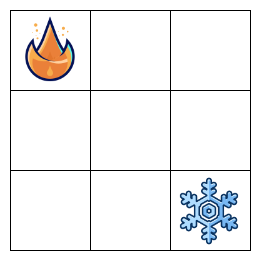

The diagram above was exported from draw.io. Its source (the exported page's mxGraphModel, read from the mxfile embedded in the PNG):
<mxGraphModel dx="2066" dy="1129" grid="1" gridSize="10" guides="1" tooltips="1" connect="1" arrows="1" fold="1" page="1" pageScale="1" pageWidth="827" pageHeight="1169" math="0" shadow="0">
  <root>
    <mxCell id="0" />
    <mxCell id="1" parent="0" />
    <mxCell id="GIFCMTTN7Fj-yXSCMvBP-139" value="" style="shape=table;startSize=0;container=1;collapsible=0;childLayout=tableLayout;fontSize=40;" vertex="1" parent="1">
      <mxGeometry x="160" y="360" width="240" height="240" as="geometry" />
    </mxCell>
    <mxCell id="GIFCMTTN7Fj-yXSCMvBP-140" value="" style="shape=tableRow;horizontal=0;startSize=0;swimlaneHead=0;swimlaneBody=0;top=0;left=0;bottom=0;right=0;collapsible=0;dropTarget=0;fillColor=none;points=[[0,0.5],[1,0.5]];portConstraint=eastwest;fontSize=40;" vertex="1" parent="GIFCMTTN7Fj-yXSCMvBP-139">
      <mxGeometry width="240" height="80" as="geometry" />
    </mxCell>
    <mxCell id="GIFCMTTN7Fj-yXSCMvBP-141" value="" style="shape=partialRectangle;html=1;whiteSpace=wrap;connectable=0;overflow=hidden;fillColor=none;top=0;left=0;bottom=0;right=0;pointerEvents=1;fontSize=40;" vertex="1" parent="GIFCMTTN7Fj-yXSCMvBP-140">
      <mxGeometry width="80" height="80" as="geometry">
        <mxRectangle width="80" height="80" as="alternateBounds" />
      </mxGeometry>
    </mxCell>
    <mxCell id="GIFCMTTN7Fj-yXSCMvBP-142" value="" style="shape=partialRectangle;html=1;whiteSpace=wrap;connectable=0;overflow=hidden;fillColor=none;top=0;left=0;bottom=0;right=0;pointerEvents=1;fontSize=40;" vertex="1" parent="GIFCMTTN7Fj-yXSCMvBP-140">
      <mxGeometry x="80" width="80" height="80" as="geometry">
        <mxRectangle width="80" height="80" as="alternateBounds" />
      </mxGeometry>
    </mxCell>
    <mxCell id="GIFCMTTN7Fj-yXSCMvBP-143" value="" style="shape=partialRectangle;html=1;whiteSpace=wrap;connectable=0;overflow=hidden;fillColor=none;top=0;left=0;bottom=0;right=0;pointerEvents=1;fontSize=40;" vertex="1" parent="GIFCMTTN7Fj-yXSCMvBP-140">
      <mxGeometry x="160" width="80" height="80" as="geometry">
        <mxRectangle width="80" height="80" as="alternateBounds" />
      </mxGeometry>
    </mxCell>
    <mxCell id="GIFCMTTN7Fj-yXSCMvBP-144" value="" style="shape=tableRow;horizontal=0;startSize=0;swimlaneHead=0;swimlaneBody=0;top=0;left=0;bottom=0;right=0;collapsible=0;dropTarget=0;fillColor=none;points=[[0,0.5],[1,0.5]];portConstraint=eastwest;fontSize=40;" vertex="1" parent="GIFCMTTN7Fj-yXSCMvBP-139">
      <mxGeometry y="80" width="240" height="80" as="geometry" />
    </mxCell>
    <mxCell id="GIFCMTTN7Fj-yXSCMvBP-145" value="" style="shape=partialRectangle;html=1;whiteSpace=wrap;connectable=0;overflow=hidden;fillColor=none;top=0;left=0;bottom=0;right=0;pointerEvents=1;fontSize=40;" vertex="1" parent="GIFCMTTN7Fj-yXSCMvBP-144">
      <mxGeometry width="80" height="80" as="geometry">
        <mxRectangle width="80" height="80" as="alternateBounds" />
      </mxGeometry>
    </mxCell>
    <mxCell id="GIFCMTTN7Fj-yXSCMvBP-146" value="" style="shape=partialRectangle;html=1;whiteSpace=wrap;connectable=0;overflow=hidden;fillColor=none;top=0;left=0;bottom=0;right=0;pointerEvents=1;fontSize=40;" vertex="1" parent="GIFCMTTN7Fj-yXSCMvBP-144">
      <mxGeometry x="80" width="80" height="80" as="geometry">
        <mxRectangle width="80" height="80" as="alternateBounds" />
      </mxGeometry>
    </mxCell>
    <mxCell id="GIFCMTTN7Fj-yXSCMvBP-147" value="" style="shape=partialRectangle;html=1;whiteSpace=wrap;connectable=0;overflow=hidden;fillColor=none;top=0;left=0;bottom=0;right=0;pointerEvents=1;fontSize=40;" vertex="1" parent="GIFCMTTN7Fj-yXSCMvBP-144">
      <mxGeometry x="160" width="80" height="80" as="geometry">
        <mxRectangle width="80" height="80" as="alternateBounds" />
      </mxGeometry>
    </mxCell>
    <mxCell id="GIFCMTTN7Fj-yXSCMvBP-148" value="" style="shape=tableRow;horizontal=0;startSize=0;swimlaneHead=0;swimlaneBody=0;top=0;left=0;bottom=0;right=0;collapsible=0;dropTarget=0;fillColor=none;points=[[0,0.5],[1,0.5]];portConstraint=eastwest;fontSize=40;" vertex="1" parent="GIFCMTTN7Fj-yXSCMvBP-139">
      <mxGeometry y="160" width="240" height="80" as="geometry" />
    </mxCell>
    <mxCell id="GIFCMTTN7Fj-yXSCMvBP-149" value="" style="shape=partialRectangle;html=1;whiteSpace=wrap;connectable=0;overflow=hidden;fillColor=none;top=0;left=0;bottom=0;right=0;pointerEvents=1;fontSize=40;" vertex="1" parent="GIFCMTTN7Fj-yXSCMvBP-148">
      <mxGeometry width="80" height="80" as="geometry">
        <mxRectangle width="80" height="80" as="alternateBounds" />
      </mxGeometry>
    </mxCell>
    <mxCell id="GIFCMTTN7Fj-yXSCMvBP-150" value="" style="shape=partialRectangle;html=1;whiteSpace=wrap;connectable=0;overflow=hidden;fillColor=none;top=0;left=0;bottom=0;right=0;pointerEvents=1;fontSize=40;" vertex="1" parent="GIFCMTTN7Fj-yXSCMvBP-148">
      <mxGeometry x="80" width="80" height="80" as="geometry">
        <mxRectangle width="80" height="80" as="alternateBounds" />
      </mxGeometry>
    </mxCell>
    <mxCell id="GIFCMTTN7Fj-yXSCMvBP-151" value="" style="shape=partialRectangle;html=1;whiteSpace=wrap;connectable=0;overflow=hidden;fillColor=none;top=0;left=0;bottom=0;right=0;pointerEvents=1;fontSize=40;" vertex="1" parent="GIFCMTTN7Fj-yXSCMvBP-148">
      <mxGeometry x="160" width="80" height="80" as="geometry">
        <mxRectangle width="80" height="80" as="alternateBounds" />
      </mxGeometry>
    </mxCell>
    <mxCell id="GIFCMTTN7Fj-yXSCMvBP-152" value="" style="shape=image;html=1;verticalAlign=top;verticalLabelPosition=bottom;labelBackgroundColor=#ffffff;imageAspect=0;aspect=fixed;image=https://cdn4.iconfinder.com/data/icons/game-of-thrones-4/64/game_of_thrones_game_thrones_series_element_fire_flame_heat-128.png;fontSize=40;" vertex="1" parent="1">
      <mxGeometry x="160" y="360" width="80" height="80" as="geometry" />
    </mxCell>
    <mxCell id="GIFCMTTN7Fj-yXSCMvBP-153" value="" style="shape=image;html=1;verticalAlign=top;verticalLabelPosition=bottom;labelBackgroundColor=#ffffff;imageAspect=0;aspect=fixed;image=https://cdn1.iconfinder.com/data/icons/filled-line-christmas-icons/75/_snowflake-128.png;fontSize=40;" vertex="1" parent="1">
      <mxGeometry x="320" y="522" width="78" height="78" as="geometry" />
    </mxCell>
  </root>
</mxGraphModel>